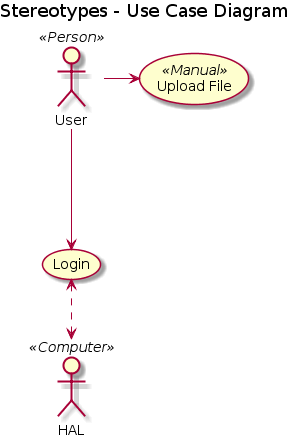

The diagram above was rendered by PlantUML. Its source (embedded in the PNG):
@startuml

title Stereotypes - Use Case Diagram


(Login) as L
(Upload File) as UF<<Manual>>
actor :User: as U<<Person>>
:HAL: as H<<Computer>>

U -> UF
U ---> (L)
H <.up.> (L)

@enduml